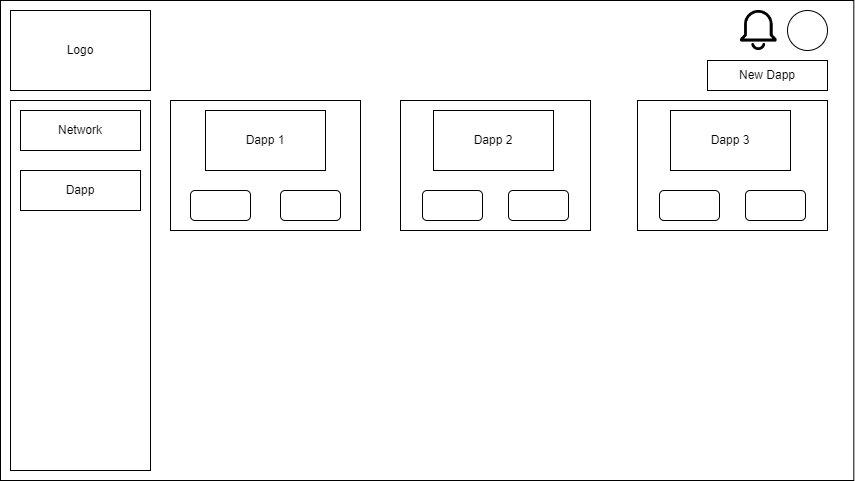

The diagram above was exported from draw.io. Its source (the exported page's mxGraphModel, read from the mxfile embedded in the PNG):
<mxGraphModel dx="1038" dy="489" grid="1" gridSize="10" guides="1" tooltips="1" connect="1" arrows="1" fold="1" page="1" pageScale="1" pageWidth="827" pageHeight="1169" math="0" shadow="0">
  <root>
    <mxCell id="CsmT1b_GuknTDyATjD38-0" />
    <mxCell id="CsmT1b_GuknTDyATjD38-1" parent="CsmT1b_GuknTDyATjD38-0" />
    <mxCell id="CsmT1b_GuknTDyATjD38-2" value="" style="rounded=0;whiteSpace=wrap;html=1;" vertex="1" parent="CsmT1b_GuknTDyATjD38-1">
      <mxGeometry x="190" y="70" width="853.33" height="480" as="geometry" />
    </mxCell>
    <mxCell id="CsmT1b_GuknTDyATjD38-3" value="" style="rounded=0;whiteSpace=wrap;html=1;" vertex="1" parent="CsmT1b_GuknTDyATjD38-1">
      <mxGeometry x="200" y="170" width="140" height="370" as="geometry" />
    </mxCell>
    <mxCell id="CsmT1b_GuknTDyATjD38-4" value="Logo" style="rounded=0;whiteSpace=wrap;html=1;" vertex="1" parent="CsmT1b_GuknTDyATjD38-1">
      <mxGeometry x="200" y="80" width="140" height="80" as="geometry" />
    </mxCell>
    <mxCell id="CsmT1b_GuknTDyATjD38-5" value="" style="rounded=0;whiteSpace=wrap;html=1;" vertex="1" parent="CsmT1b_GuknTDyATjD38-1">
      <mxGeometry x="360" y="170" width="190" height="130" as="geometry" />
    </mxCell>
    <mxCell id="CsmT1b_GuknTDyATjD38-6" value="" style="rounded=0;whiteSpace=wrap;html=1;" vertex="1" parent="CsmT1b_GuknTDyATjD38-1">
      <mxGeometry x="590" y="170" width="190" height="130" as="geometry" />
    </mxCell>
    <mxCell id="CsmT1b_GuknTDyATjD38-7" value="" style="rounded=0;whiteSpace=wrap;html=1;" vertex="1" parent="CsmT1b_GuknTDyATjD38-1">
      <mxGeometry x="827" y="170" width="190" height="130" as="geometry" />
    </mxCell>
    <mxCell id="CsmT1b_GuknTDyATjD38-8" value="Network" style="rounded=0;whiteSpace=wrap;html=1;" vertex="1" parent="CsmT1b_GuknTDyATjD38-1">
      <mxGeometry x="210" y="180" width="120" height="40" as="geometry" />
    </mxCell>
    <mxCell id="CsmT1b_GuknTDyATjD38-9" value="Dapp" style="rounded=0;whiteSpace=wrap;html=1;" vertex="1" parent="CsmT1b_GuknTDyATjD38-1">
      <mxGeometry x="210" y="240" width="120" height="40" as="geometry" />
    </mxCell>
    <mxCell id="CsmT1b_GuknTDyATjD38-10" value="New Dapp" style="rounded=0;whiteSpace=wrap;html=1;" vertex="1" parent="CsmT1b_GuknTDyATjD38-1">
      <mxGeometry x="897" y="130" width="120" height="30" as="geometry" />
    </mxCell>
    <mxCell id="CsmT1b_GuknTDyATjD38-11" value="" style="ellipse;whiteSpace=wrap;html=1;aspect=fixed;" vertex="1" parent="CsmT1b_GuknTDyATjD38-1">
      <mxGeometry x="977" y="80" width="40" height="40" as="geometry" />
    </mxCell>
    <mxCell id="CsmT1b_GuknTDyATjD38-12" value="" style="shape=image;verticalLabelPosition=bottom;labelBackgroundColor=default;verticalAlign=top;aspect=fixed;imageAspect=0;image=http://cdn.onlinewebfonts.com/svg/img_308601.png;" vertex="1" parent="CsmT1b_GuknTDyATjD38-1">
      <mxGeometry x="930" y="80" width="36.61" height="40" as="geometry" />
    </mxCell>
    <mxCell id="CsmT1b_GuknTDyATjD38-13" value="" style="rounded=1;whiteSpace=wrap;html=1;" vertex="1" parent="CsmT1b_GuknTDyATjD38-1">
      <mxGeometry x="380" y="260" width="60" height="30" as="geometry" />
    </mxCell>
    <mxCell id="CsmT1b_GuknTDyATjD38-14" value="" style="rounded=1;whiteSpace=wrap;html=1;" vertex="1" parent="CsmT1b_GuknTDyATjD38-1">
      <mxGeometry x="470" y="260" width="60" height="30" as="geometry" />
    </mxCell>
    <mxCell id="CsmT1b_GuknTDyATjD38-15" value="Dapp 1" style="rounded=0;whiteSpace=wrap;html=1;" vertex="1" parent="CsmT1b_GuknTDyATjD38-1">
      <mxGeometry x="395" y="180" width="120" height="60" as="geometry" />
    </mxCell>
    <mxCell id="CsmT1b_GuknTDyATjD38-16" value="Dapp 2" style="rounded=0;whiteSpace=wrap;html=1;" vertex="1" parent="CsmT1b_GuknTDyATjD38-1">
      <mxGeometry x="623" y="180" width="120" height="60" as="geometry" />
    </mxCell>
    <mxCell id="CsmT1b_GuknTDyATjD38-17" value="" style="rounded=1;whiteSpace=wrap;html=1;" vertex="1" parent="CsmT1b_GuknTDyATjD38-1">
      <mxGeometry x="612" y="260" width="60" height="30" as="geometry" />
    </mxCell>
    <mxCell id="CsmT1b_GuknTDyATjD38-18" value="" style="rounded=1;whiteSpace=wrap;html=1;" vertex="1" parent="CsmT1b_GuknTDyATjD38-1">
      <mxGeometry x="698" y="260" width="60" height="30" as="geometry" />
    </mxCell>
    <mxCell id="CsmT1b_GuknTDyATjD38-19" value="Dapp 3" style="rounded=0;whiteSpace=wrap;html=1;" vertex="1" parent="CsmT1b_GuknTDyATjD38-1">
      <mxGeometry x="860" y="180" width="120" height="60" as="geometry" />
    </mxCell>
    <mxCell id="CsmT1b_GuknTDyATjD38-20" value="" style="rounded=1;whiteSpace=wrap;html=1;" vertex="1" parent="CsmT1b_GuknTDyATjD38-1">
      <mxGeometry x="849" y="260" width="60" height="30" as="geometry" />
    </mxCell>
    <mxCell id="CsmT1b_GuknTDyATjD38-21" value="" style="rounded=1;whiteSpace=wrap;html=1;" vertex="1" parent="CsmT1b_GuknTDyATjD38-1">
      <mxGeometry x="935" y="260" width="60" height="30" as="geometry" />
    </mxCell>
  </root>
</mxGraphModel>